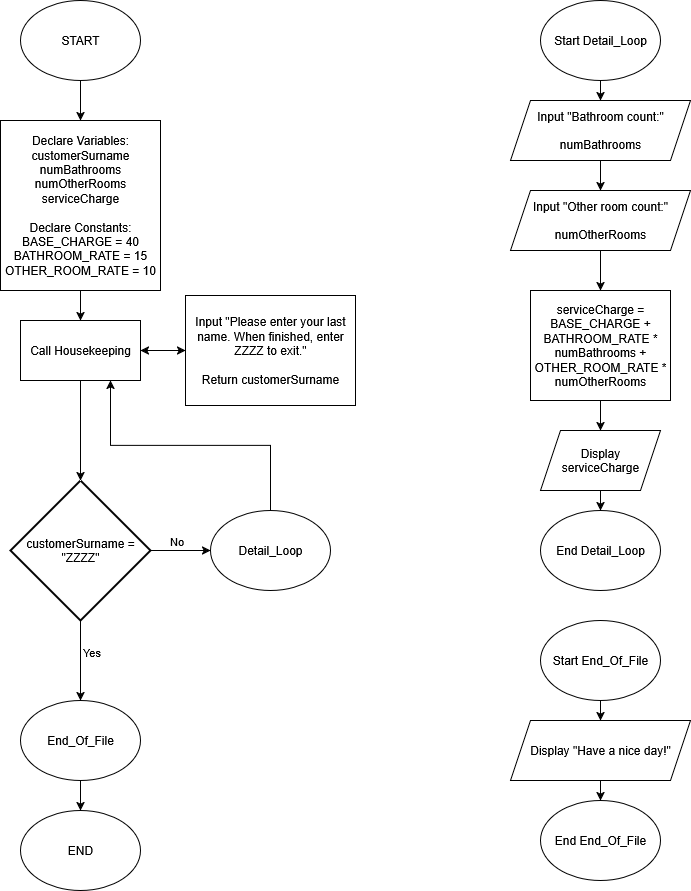

The diagram above was exported from draw.io. Its source (the exported page's mxGraphModel, read from the mxfile embedded in the PNG):
<mxGraphModel dx="787" dy="827" grid="1" gridSize="10" guides="1" tooltips="1" connect="1" arrows="1" fold="1" page="1" pageScale="1" pageWidth="850" pageHeight="1100" math="0" shadow="0">
  <root>
    <mxCell id="0" />
    <mxCell id="1" parent="0" />
    <mxCell id="_b_VcU9X8qjlNrHyO7Ju-10" style="edgeStyle=orthogonalEdgeStyle;rounded=0;orthogonalLoop=1;jettySize=auto;html=1;exitX=0.5;exitY=1;exitDx=0;exitDy=0;entryX=0.5;entryY=0;entryDx=0;entryDy=0;" parent="1" source="_b_VcU9X8qjlNrHyO7Ju-1" target="_b_VcU9X8qjlNrHyO7Ju-2" edge="1">
      <mxGeometry relative="1" as="geometry" />
    </mxCell>
    <mxCell id="_b_VcU9X8qjlNrHyO7Ju-1" value="START" style="ellipse;whiteSpace=wrap;html=1;" parent="1" vertex="1">
      <mxGeometry x="70" y="30" width="120" height="80" as="geometry" />
    </mxCell>
    <mxCell id="_b_VcU9X8qjlNrHyO7Ju-9" style="edgeStyle=orthogonalEdgeStyle;rounded=0;orthogonalLoop=1;jettySize=auto;html=1;exitX=0.5;exitY=1;exitDx=0;exitDy=0;entryX=0.5;entryY=0;entryDx=0;entryDy=0;" parent="1" source="_b_VcU9X8qjlNrHyO7Ju-2" target="_b_VcU9X8qjlNrHyO7Ju-3" edge="1">
      <mxGeometry relative="1" as="geometry" />
    </mxCell>
    <mxCell id="_b_VcU9X8qjlNrHyO7Ju-2" value="&lt;div&gt;Declare Variables:&lt;/div&gt;&lt;div&gt;customerSurname&lt;br&gt;numBathrooms&lt;br&gt;numOtherRooms&lt;br&gt;serviceCharge&lt;br&gt;&lt;br&gt;Declare Constants:&lt;br&gt;BASE_CHARGE = 40&lt;br&gt;BATHROOM_RATE = 15&lt;br&gt;OTHER_ROOM_RATE = 10&lt;/div&gt;" style="rounded=0;whiteSpace=wrap;html=1;" parent="1" vertex="1">
      <mxGeometry x="50" y="150" width="160" height="170" as="geometry" />
    </mxCell>
    <mxCell id="_b_VcU9X8qjlNrHyO7Ju-8" style="edgeStyle=orthogonalEdgeStyle;rounded=0;orthogonalLoop=1;jettySize=auto;html=1;exitX=1;exitY=0.5;exitDx=0;exitDy=0;entryX=0;entryY=0.5;entryDx=0;entryDy=0;" parent="1" source="_b_VcU9X8qjlNrHyO7Ju-3" target="_b_VcU9X8qjlNrHyO7Ju-4" edge="1">
      <mxGeometry relative="1" as="geometry" />
    </mxCell>
    <mxCell id="_b_VcU9X8qjlNrHyO7Ju-3" value="Call Housekeeping" style="rounded=0;whiteSpace=wrap;html=1;" parent="1" vertex="1">
      <mxGeometry x="70" y="350" width="120" height="60" as="geometry" />
    </mxCell>
    <mxCell id="_b_VcU9X8qjlNrHyO7Ju-7" style="edgeStyle=orthogonalEdgeStyle;rounded=0;orthogonalLoop=1;jettySize=auto;html=1;exitX=0;exitY=0.5;exitDx=0;exitDy=0;entryX=1;entryY=0.5;entryDx=0;entryDy=0;" parent="1" source="_b_VcU9X8qjlNrHyO7Ju-4" target="_b_VcU9X8qjlNrHyO7Ju-3" edge="1">
      <mxGeometry relative="1" as="geometry" />
    </mxCell>
    <mxCell id="_b_VcU9X8qjlNrHyO7Ju-4" value="&lt;div&gt;Input &quot;Please enter your last name. When finished, enter ZZZZ to exit.&quot;&lt;/div&gt;&lt;div&gt;&lt;br&gt;&lt;/div&gt;&lt;div&gt;Return customerSurname&lt;/div&gt;" style="rounded=0;whiteSpace=wrap;html=1;" parent="1" vertex="1">
      <mxGeometry x="235" y="325" width="170" height="110" as="geometry" />
    </mxCell>
    <mxCell id="_b_VcU9X8qjlNrHyO7Ju-15" style="edgeStyle=orthogonalEdgeStyle;rounded=0;orthogonalLoop=1;jettySize=auto;html=1;exitX=1;exitY=0.5;exitDx=0;exitDy=0;exitPerimeter=0;entryX=0;entryY=0.5;entryDx=0;entryDy=0;" parent="1" source="_b_VcU9X8qjlNrHyO7Ju-12" target="_b_VcU9X8qjlNrHyO7Ju-14" edge="1">
      <mxGeometry relative="1" as="geometry" />
    </mxCell>
    <mxCell id="_b_VcU9X8qjlNrHyO7Ju-16" value="No" style="edgeLabel;html=1;align=center;verticalAlign=middle;resizable=0;points=[];" parent="_b_VcU9X8qjlNrHyO7Ju-15" vertex="1" connectable="0">
      <mxGeometry x="-0.1806" y="-1" relative="1" as="geometry">
        <mxPoint y="-11" as="offset" />
      </mxGeometry>
    </mxCell>
    <mxCell id="_b_VcU9X8qjlNrHyO7Ju-25" style="edgeStyle=orthogonalEdgeStyle;rounded=0;orthogonalLoop=1;jettySize=auto;html=1;exitX=0.5;exitY=1;exitDx=0;exitDy=0;exitPerimeter=0;entryX=0.5;entryY=0;entryDx=0;entryDy=0;" parent="1" source="_b_VcU9X8qjlNrHyO7Ju-12" target="_b_VcU9X8qjlNrHyO7Ju-23" edge="1">
      <mxGeometry relative="1" as="geometry" />
    </mxCell>
    <mxCell id="_b_VcU9X8qjlNrHyO7Ju-27" value="Yes" style="edgeLabel;html=1;align=center;verticalAlign=middle;resizable=0;points=[];" parent="_b_VcU9X8qjlNrHyO7Ju-25" vertex="1" connectable="0">
      <mxGeometry x="-0.2141" y="-2" relative="1" as="geometry">
        <mxPoint x="12" as="offset" />
      </mxGeometry>
    </mxCell>
    <mxCell id="_b_VcU9X8qjlNrHyO7Ju-12" value="customerSurname = &quot;ZZZZ&quot;" style="strokeWidth=2;html=1;shape=mxgraph.flowchart.decision;whiteSpace=wrap;" parent="1" vertex="1">
      <mxGeometry x="60" y="510" width="140" height="140" as="geometry" />
    </mxCell>
    <mxCell id="_b_VcU9X8qjlNrHyO7Ju-42" style="edgeStyle=orthogonalEdgeStyle;rounded=0;orthogonalLoop=1;jettySize=auto;html=1;exitX=0.5;exitY=0;exitDx=0;exitDy=0;entryX=0.75;entryY=1;entryDx=0;entryDy=0;" parent="1" source="_b_VcU9X8qjlNrHyO7Ju-14" target="_b_VcU9X8qjlNrHyO7Ju-3" edge="1">
      <mxGeometry relative="1" as="geometry" />
    </mxCell>
    <mxCell id="_b_VcU9X8qjlNrHyO7Ju-14" value="Detail_Loop" style="ellipse;whiteSpace=wrap;html=1;" parent="1" vertex="1">
      <mxGeometry x="260" y="540" width="120" height="80" as="geometry" />
    </mxCell>
    <mxCell id="_b_VcU9X8qjlNrHyO7Ju-20" style="edgeStyle=orthogonalEdgeStyle;rounded=0;orthogonalLoop=1;jettySize=auto;html=1;exitX=0.5;exitY=1;exitDx=0;exitDy=0;entryX=0.5;entryY=0;entryDx=0;entryDy=0;entryPerimeter=0;" parent="1" source="_b_VcU9X8qjlNrHyO7Ju-3" target="_b_VcU9X8qjlNrHyO7Ju-12" edge="1">
      <mxGeometry relative="1" as="geometry" />
    </mxCell>
    <mxCell id="_b_VcU9X8qjlNrHyO7Ju-26" style="edgeStyle=orthogonalEdgeStyle;rounded=0;orthogonalLoop=1;jettySize=auto;html=1;exitX=0.5;exitY=1;exitDx=0;exitDy=0;entryX=0.5;entryY=0;entryDx=0;entryDy=0;" parent="1" source="_b_VcU9X8qjlNrHyO7Ju-23" target="_b_VcU9X8qjlNrHyO7Ju-24" edge="1">
      <mxGeometry relative="1" as="geometry" />
    </mxCell>
    <mxCell id="_b_VcU9X8qjlNrHyO7Ju-23" value="End_Of_File" style="ellipse;whiteSpace=wrap;html=1;" parent="1" vertex="1">
      <mxGeometry x="70" y="730" width="120" height="80" as="geometry" />
    </mxCell>
    <mxCell id="_b_VcU9X8qjlNrHyO7Ju-24" value="END" style="ellipse;whiteSpace=wrap;html=1;" parent="1" vertex="1">
      <mxGeometry x="70" y="840" width="120" height="80" as="geometry" />
    </mxCell>
    <mxCell id="_b_VcU9X8qjlNrHyO7Ju-50" style="edgeStyle=orthogonalEdgeStyle;rounded=0;orthogonalLoop=1;jettySize=auto;html=1;exitX=0.5;exitY=1;exitDx=0;exitDy=0;entryX=0.5;entryY=0;entryDx=0;entryDy=0;" parent="1" source="_b_VcU9X8qjlNrHyO7Ju-28" target="_b_VcU9X8qjlNrHyO7Ju-49" edge="1">
      <mxGeometry relative="1" as="geometry" />
    </mxCell>
    <mxCell id="_b_VcU9X8qjlNrHyO7Ju-28" value="Start Detail_Loop" style="ellipse;whiteSpace=wrap;html=1;" parent="1" vertex="1">
      <mxGeometry x="590" y="30" width="120" height="80" as="geometry" />
    </mxCell>
    <mxCell id="_b_VcU9X8qjlNrHyO7Ju-45" style="edgeStyle=orthogonalEdgeStyle;rounded=0;orthogonalLoop=1;jettySize=auto;html=1;exitX=0.5;exitY=1;exitDx=0;exitDy=0;entryX=0.5;entryY=0;entryDx=0;entryDy=0;" parent="1" source="_b_VcU9X8qjlNrHyO7Ju-32" target="_b_VcU9X8qjlNrHyO7Ju-44" edge="1">
      <mxGeometry relative="1" as="geometry" />
    </mxCell>
    <mxCell id="_b_VcU9X8qjlNrHyO7Ju-32" value="serviceCharge = BASE_CHARGE + BATHROOM_RATE * numBathrooms + OTHER_ROOM_RATE * numOtherRooms" style="rounded=0;whiteSpace=wrap;html=1;" parent="1" vertex="1">
      <mxGeometry x="580" y="320" width="140" height="110" as="geometry" />
    </mxCell>
    <mxCell id="_b_VcU9X8qjlNrHyO7Ju-36" style="edgeStyle=orthogonalEdgeStyle;rounded=0;orthogonalLoop=1;jettySize=auto;html=1;exitX=0.5;exitY=1;exitDx=0;exitDy=0;" parent="1" source="_b_VcU9X8qjlNrHyO7Ju-32" target="_b_VcU9X8qjlNrHyO7Ju-32" edge="1">
      <mxGeometry relative="1" as="geometry" />
    </mxCell>
    <mxCell id="_b_VcU9X8qjlNrHyO7Ju-47" style="edgeStyle=orthogonalEdgeStyle;rounded=0;orthogonalLoop=1;jettySize=auto;html=1;exitX=0.5;exitY=1;exitDx=0;exitDy=0;entryX=0.5;entryY=0;entryDx=0;entryDy=0;" parent="1" source="_b_VcU9X8qjlNrHyO7Ju-44" target="_b_VcU9X8qjlNrHyO7Ju-46" edge="1">
      <mxGeometry relative="1" as="geometry" />
    </mxCell>
    <mxCell id="_b_VcU9X8qjlNrHyO7Ju-44" value="Display serviceCharge" style="shape=parallelogram;perimeter=parallelogramPerimeter;whiteSpace=wrap;html=1;fixedSize=1;" parent="1" vertex="1">
      <mxGeometry x="590" y="460" width="120" height="60" as="geometry" />
    </mxCell>
    <mxCell id="_b_VcU9X8qjlNrHyO7Ju-46" value="End Detail_Loop" style="ellipse;whiteSpace=wrap;html=1;" parent="1" vertex="1">
      <mxGeometry x="590" y="540" width="120" height="80" as="geometry" />
    </mxCell>
    <mxCell id="_b_VcU9X8qjlNrHyO7Ju-52" style="edgeStyle=orthogonalEdgeStyle;rounded=0;orthogonalLoop=1;jettySize=auto;html=1;exitX=0.5;exitY=1;exitDx=0;exitDy=0;entryX=0.5;entryY=0;entryDx=0;entryDy=0;" parent="1" source="_b_VcU9X8qjlNrHyO7Ju-48" target="_b_VcU9X8qjlNrHyO7Ju-32" edge="1">
      <mxGeometry relative="1" as="geometry" />
    </mxCell>
    <mxCell id="_b_VcU9X8qjlNrHyO7Ju-48" value="Input &quot;Other room count:&quot;&lt;br&gt;&lt;br&gt;numOtherRooms" style="shape=parallelogram;perimeter=parallelogramPerimeter;whiteSpace=wrap;html=1;fixedSize=1;" parent="1" vertex="1">
      <mxGeometry x="560" y="220" width="180" height="60" as="geometry" />
    </mxCell>
    <mxCell id="_b_VcU9X8qjlNrHyO7Ju-51" style="edgeStyle=orthogonalEdgeStyle;rounded=0;orthogonalLoop=1;jettySize=auto;html=1;exitX=0.5;exitY=1;exitDx=0;exitDy=0;entryX=0.5;entryY=0;entryDx=0;entryDy=0;" parent="1" source="_b_VcU9X8qjlNrHyO7Ju-49" target="_b_VcU9X8qjlNrHyO7Ju-48" edge="1">
      <mxGeometry relative="1" as="geometry" />
    </mxCell>
    <mxCell id="_b_VcU9X8qjlNrHyO7Ju-49" value="Input &quot;Bathroom count:&quot;&lt;br&gt;&lt;br&gt;numBathrooms" style="shape=parallelogram;perimeter=parallelogramPerimeter;whiteSpace=wrap;html=1;fixedSize=1;" parent="1" vertex="1">
      <mxGeometry x="560" y="130" width="180" height="60" as="geometry" />
    </mxCell>
    <mxCell id="_b_VcU9X8qjlNrHyO7Ju-62" style="edgeStyle=orthogonalEdgeStyle;rounded=0;orthogonalLoop=1;jettySize=auto;html=1;exitX=0.5;exitY=1;exitDx=0;exitDy=0;entryX=0.5;entryY=0;entryDx=0;entryDy=0;" parent="1" source="_b_VcU9X8qjlNrHyO7Ju-58" target="_b_VcU9X8qjlNrHyO7Ju-60" edge="1">
      <mxGeometry relative="1" as="geometry" />
    </mxCell>
    <mxCell id="_b_VcU9X8qjlNrHyO7Ju-58" value="Start End_Of_File" style="ellipse;whiteSpace=wrap;html=1;" parent="1" vertex="1">
      <mxGeometry x="590" y="650" width="120" height="80" as="geometry" />
    </mxCell>
    <mxCell id="_b_VcU9X8qjlNrHyO7Ju-63" style="edgeStyle=orthogonalEdgeStyle;rounded=0;orthogonalLoop=1;jettySize=auto;html=1;exitX=0.5;exitY=1;exitDx=0;exitDy=0;entryX=0.5;entryY=0;entryDx=0;entryDy=0;" parent="1" source="_b_VcU9X8qjlNrHyO7Ju-60" target="_b_VcU9X8qjlNrHyO7Ju-61" edge="1">
      <mxGeometry relative="1" as="geometry" />
    </mxCell>
    <mxCell id="_b_VcU9X8qjlNrHyO7Ju-60" value="Display &quot;Have a nice day!&quot;" style="shape=parallelogram;perimeter=parallelogramPerimeter;whiteSpace=wrap;html=1;fixedSize=1;" parent="1" vertex="1">
      <mxGeometry x="560" y="750" width="180" height="60" as="geometry" />
    </mxCell>
    <mxCell id="_b_VcU9X8qjlNrHyO7Ju-61" value="End End_Of_File" style="ellipse;whiteSpace=wrap;html=1;" parent="1" vertex="1">
      <mxGeometry x="590" y="830" width="120" height="80" as="geometry" />
    </mxCell>
  </root>
</mxGraphModel>